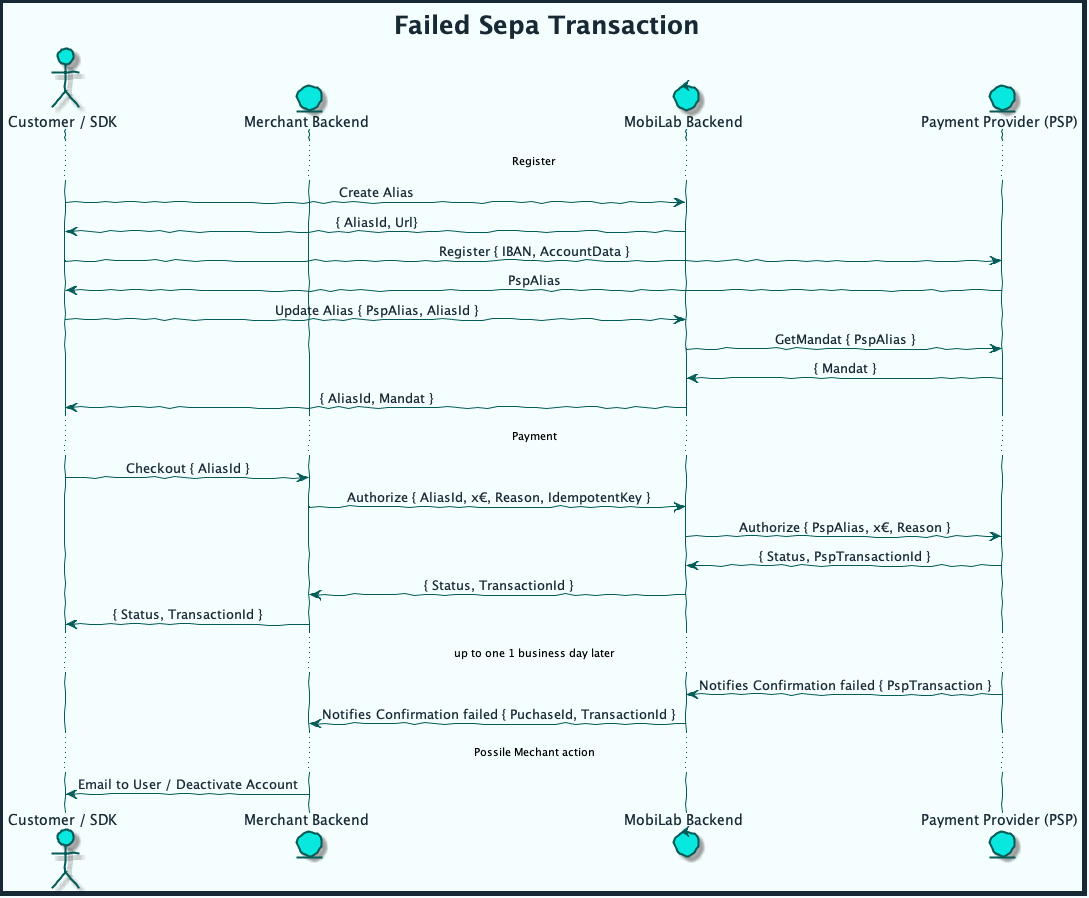

The diagram above was rendered by PlantUML. Its source (embedded in the PNG):
@startuml sepa_transaction_fail



skinparam handwritten true
skinparam sequenceMessageAlign center
skinparam ActorBackgroundColor #08E8DE
skinparam ActorBorderColor #035C58
skinparam ActorFontColor #172935
skinparam ActorFontName Raleway
skinparam ArrowColor #035C58
skinparam ArrowFontColor #172935
skinparam ArrowFontName Raleway
skinparam BackgroundColor #F5FEFE
skinparam ClassAttributeFontColor #172935
skinparam ClassAttributeFontName Raleway
skinparam ClassBackgroundColor #3AEDE5
skinparam ClassBorderColor #035C58
skinparam ClassFontColor #172935
skinparam ClassFontName Raleway
skinparam ClassHeaderBackgroundColor #9DF6F2
skinparam ComponentBackgroundColor #3AEDE5
skinparam ComponentBorderColor #035C58
skinparam ComponentFontColor #172935
skinparam ComponentFontName Raleway
skinparam ControlBackgroundColor #08E8DE
skinparam ControlBorderColor #035C58
skinparam ControlFontColor #172935
skinparam ControlFontName Raleway
skinparam DiagramBorderColor #172935
skinparam DiagramBorderThickness 5
skinparam EntityBackgroundColor #08E8DE
skinparam EntityBorderColor #035C58
skinparam EntityFontColor #172935
skinparam EntityFontName Raleway
skinparam PackageBackgroundColor #F5FEFE
skinparam PackageBorderColor #035C58
skinparam PackageFontColor #172935
skinparam PackageFontName Raleway
skinparam SequenceLifeLineBorderColor #035C58
skinparam SequenceTitleFontColor #172935
skinparam SequenceTitleFontName Raleway
skinparam SequenceTitleFontSize 25
skinparam TitleFontColor #172935
skinparam TitleFontName Raleway
skinparam TitleFontSize 25

title Failed Sepa Transaction

actor "Customer / SDK" as User
entity "Merchant Backend" as MEC
control "MobiLab Backend" as MBE
entity "Payment Provider (PSP)" as PSP

... Register ...
User -> MBE: Create Alias
MBE -> User: { AliasId, Url} 

User -> PSP: Register { IBAN, AccountData }
PSP -> User: PspAlias

User -> MBE: Update Alias { PspAlias, AliasId }
MBE -> PSP: GetMandat { PspAlias }
PSP -> MBE: { Mandat }
MBE -> User: { AliasId, Mandat }

... Payment ...
User -> MEC: Checkout { AliasId }
MEC -> MBE: Authorize { AliasId, x€, Reason, IdempotentKey }
MBE -> PSP: Authorize { PspAlias, x€, Reason }
PSP -> MBE: { Status, PspTransactionId }
MBE -> MEC: { Status, TransactionId }
MEC -> User: { Status, TransactionId }

... up to one 1 business day later ...
PSP -> MBE: Notifies Confirmation failed { PspTransaction }
MBE -> MEC: Notifies Confirmation failed { PuchaseId, TransactionId }

... Possile Mechant action ...

MEC -> User: Email to User / Deactivate Account

@enduml